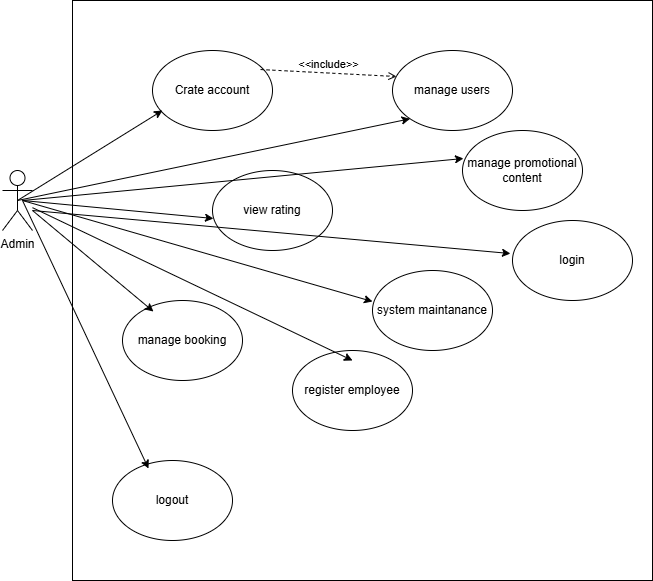

The diagram above was exported from draw.io. Its source (the exported page's mxGraphModel, read from the mxfile embedded in the PNG):
<mxGraphModel dx="872" dy="479" grid="1" gridSize="10" guides="1" tooltips="1" connect="1" arrows="1" fold="1" page="1" pageScale="1" pageWidth="850" pageHeight="1100" math="0" shadow="0">
  <root>
    <mxCell id="0" />
    <mxCell id="1" parent="0" />
    <mxCell id="hX-JRfctKO5MIXKyLBO0-1" value="" style="whiteSpace=wrap;html=1;aspect=fixed;" vertex="1" parent="1">
      <mxGeometry x="110" y="30" width="580" height="580" as="geometry" />
    </mxCell>
    <mxCell id="hX-JRfctKO5MIXKyLBO0-2" value="Admin" style="shape=umlActor;verticalLabelPosition=bottom;verticalAlign=top;html=1;outlineConnect=0;" vertex="1" parent="1">
      <mxGeometry x="40" y="200" width="30" height="60" as="geometry" />
    </mxCell>
    <mxCell id="hX-JRfctKO5MIXKyLBO0-3" value="Crate account" style="ellipse;whiteSpace=wrap;html=1;fontStyle=0" vertex="1" parent="1">
      <mxGeometry x="190" y="80" width="120" height="80" as="geometry" />
    </mxCell>
    <mxCell id="hX-JRfctKO5MIXKyLBO0-4" value="view rating" style="ellipse;whiteSpace=wrap;html=1;fontStyle=0" vertex="1" parent="1">
      <mxGeometry x="250" y="200" width="120" height="80" as="geometry" />
    </mxCell>
    <mxCell id="hX-JRfctKO5MIXKyLBO0-5" value="logout" style="ellipse;whiteSpace=wrap;html=1;fontStyle=0" vertex="1" parent="1">
      <mxGeometry x="150" y="490" width="120" height="80" as="geometry" />
    </mxCell>
    <mxCell id="hX-JRfctKO5MIXKyLBO0-6" value="login" style="ellipse;whiteSpace=wrap;html=1;fontStyle=0" vertex="1" parent="1">
      <mxGeometry x="550" y="250" width="120" height="80" as="geometry" />
    </mxCell>
    <mxCell id="hX-JRfctKO5MIXKyLBO0-7" value="register employee" style="ellipse;whiteSpace=wrap;html=1;fontStyle=0" vertex="1" parent="1">
      <mxGeometry x="330" y="380" width="120" height="80" as="geometry" />
    </mxCell>
    <mxCell id="hX-JRfctKO5MIXKyLBO0-8" value="manage promotional content" style="ellipse;whiteSpace=wrap;html=1;fontStyle=0" vertex="1" parent="1">
      <mxGeometry x="500" y="160" width="120" height="80" as="geometry" />
    </mxCell>
    <mxCell id="hX-JRfctKO5MIXKyLBO0-9" value="system maintanance" style="ellipse;whiteSpace=wrap;html=1;fontStyle=0" vertex="1" parent="1">
      <mxGeometry x="410" y="300" width="120" height="80" as="geometry" />
    </mxCell>
    <mxCell id="hX-JRfctKO5MIXKyLBO0-10" value="manage booking" style="ellipse;whiteSpace=wrap;html=1;fontStyle=0" vertex="1" parent="1">
      <mxGeometry x="160" y="330" width="120" height="80" as="geometry" />
    </mxCell>
    <mxCell id="hX-JRfctKO5MIXKyLBO0-11" value="manage users" style="ellipse;whiteSpace=wrap;html=1;fontStyle=0" vertex="1" parent="1">
      <mxGeometry x="430" y="80" width="120" height="80" as="geometry" />
    </mxCell>
    <mxCell id="hX-JRfctKO5MIXKyLBO0-12" value="" style="endArrow=classic;html=1;rounded=0;exitX=0.5;exitY=0.5;exitDx=0;exitDy=0;exitPerimeter=0;" edge="1" parent="1" source="hX-JRfctKO5MIXKyLBO0-2">
      <mxGeometry width="50" height="50" relative="1" as="geometry">
        <mxPoint x="150" y="190" as="sourcePoint" />
        <mxPoint x="200" y="140" as="targetPoint" />
      </mxGeometry>
    </mxCell>
    <mxCell id="hX-JRfctKO5MIXKyLBO0-13" value="" style="endArrow=classic;html=1;rounded=0;exitX=0.5;exitY=0.5;exitDx=0;exitDy=0;exitPerimeter=0;entryX=0;entryY=1;entryDx=0;entryDy=0;" edge="1" parent="1" source="hX-JRfctKO5MIXKyLBO0-2" target="hX-JRfctKO5MIXKyLBO0-11">
      <mxGeometry width="50" height="50" relative="1" as="geometry">
        <mxPoint x="170" y="240" as="sourcePoint" />
        <mxPoint x="315" y="150" as="targetPoint" />
      </mxGeometry>
    </mxCell>
    <mxCell id="hX-JRfctKO5MIXKyLBO0-14" value="" style="endArrow=classic;html=1;rounded=0;entryX=0.008;entryY=0.6;entryDx=0;entryDy=0;entryPerimeter=0;" edge="1" parent="1" target="hX-JRfctKO5MIXKyLBO0-4">
      <mxGeometry width="50" height="50" relative="1" as="geometry">
        <mxPoint x="60" y="230" as="sourcePoint" />
        <mxPoint x="465" y="180" as="targetPoint" />
      </mxGeometry>
    </mxCell>
    <mxCell id="hX-JRfctKO5MIXKyLBO0-15" value="" style="endArrow=classic;html=1;rounded=0;entryX=0.008;entryY=0.35;entryDx=0;entryDy=0;entryPerimeter=0;" edge="1" parent="1" target="hX-JRfctKO5MIXKyLBO0-8">
      <mxGeometry width="50" height="50" relative="1" as="geometry">
        <mxPoint x="60" y="230" as="sourcePoint" />
        <mxPoint x="455" y="340" as="targetPoint" />
      </mxGeometry>
    </mxCell>
    <mxCell id="hX-JRfctKO5MIXKyLBO0-16" value="" style="endArrow=classic;html=1;rounded=0;entryX=0;entryY=0.388;entryDx=0;entryDy=0;entryPerimeter=0;" edge="1" parent="1" target="hX-JRfctKO5MIXKyLBO0-9">
      <mxGeometry width="50" height="50" relative="1" as="geometry">
        <mxPoint x="60" y="230" as="sourcePoint" />
        <mxPoint x="505" y="320" as="targetPoint" />
      </mxGeometry>
    </mxCell>
    <mxCell id="hX-JRfctKO5MIXKyLBO0-17" value="" style="endArrow=classic;html=1;rounded=0;entryX=0.258;entryY=0.138;entryDx=0;entryDy=0;entryPerimeter=0;" edge="1" parent="1" target="hX-JRfctKO5MIXKyLBO0-10">
      <mxGeometry width="50" height="50" relative="1" as="geometry">
        <mxPoint x="70" y="240" as="sourcePoint" />
        <mxPoint x="495" y="360" as="targetPoint" />
      </mxGeometry>
    </mxCell>
    <mxCell id="hX-JRfctKO5MIXKyLBO0-18" value="" style="endArrow=classic;html=1;rounded=0;entryX=0.3;entryY=0.1;entryDx=0;entryDy=0;entryPerimeter=0;" edge="1" parent="1" target="hX-JRfctKO5MIXKyLBO0-5">
      <mxGeometry width="50" height="50" relative="1" as="geometry">
        <mxPoint x="60" y="230" as="sourcePoint" />
        <mxPoint x="335" y="300" as="targetPoint" />
      </mxGeometry>
    </mxCell>
    <mxCell id="hX-JRfctKO5MIXKyLBO0-19" value="" style="endArrow=classic;html=1;rounded=0;entryX=0.5;entryY=0.125;entryDx=0;entryDy=0;entryPerimeter=0;" edge="1" parent="1" source="hX-JRfctKO5MIXKyLBO0-2" target="hX-JRfctKO5MIXKyLBO0-7">
      <mxGeometry width="50" height="50" relative="1" as="geometry">
        <mxPoint x="350" y="450" as="sourcePoint" />
        <mxPoint x="495" y="360" as="targetPoint" />
      </mxGeometry>
    </mxCell>
    <mxCell id="hX-JRfctKO5MIXKyLBO0-20" value="" style="endArrow=classic;html=1;rounded=0;entryX=-0.017;entryY=0.413;entryDx=0;entryDy=0;entryPerimeter=0;" edge="1" parent="1" target="hX-JRfctKO5MIXKyLBO0-6">
      <mxGeometry width="50" height="50" relative="1" as="geometry">
        <mxPoint x="70" y="240" as="sourcePoint" />
        <mxPoint x="175" y="440" as="targetPoint" />
      </mxGeometry>
    </mxCell>
    <mxCell id="hX-JRfctKO5MIXKyLBO0-21" value="&amp;lt;&amp;lt;include&amp;gt;&amp;gt;" style="html=1;verticalAlign=bottom;labelBackgroundColor=none;endArrow=open;endFill=0;dashed=1;rounded=0;exitX=0.9;exitY=0.238;exitDx=0;exitDy=0;exitPerimeter=0;entryX=0.033;entryY=0.325;entryDx=0;entryDy=0;entryPerimeter=0;" edge="1" parent="1" source="hX-JRfctKO5MIXKyLBO0-3" target="hX-JRfctKO5MIXKyLBO0-11">
      <mxGeometry width="160" relative="1" as="geometry">
        <mxPoint x="320" y="70" as="sourcePoint" />
        <mxPoint x="480" y="70" as="targetPoint" />
      </mxGeometry>
    </mxCell>
  </root>
</mxGraphModel>